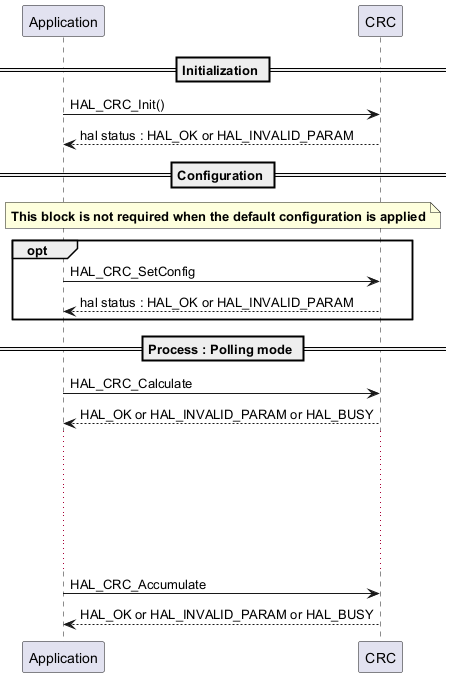

The diagram above was rendered by PlantUML. Its source (embedded in the PNG):
@startuml

== Initialization ==

"Application" -> "CRC" : HAL_CRC_Init()
"CRC" --> "Application" : hal status : HAL_OK or HAL_INVALID_PARAM

== Configuration ==

note over "CRC", "Application": **This block is not required when the default configuration is applied**
group opt
"Application" -> "CRC" : HAL_CRC_SetConfig
"CRC" --> "Application" : hal status : HAL_OK or HAL_INVALID_PARAM
end group

== Process : Polling mode ==

"Application" -> "CRC" : HAL_CRC_Calculate
"CRC" --> "Application" : HAL_OK or HAL_INVALID_PARAM or HAL_BUSY
...
...
...
...
...

"Application" -> "CRC" : HAL_CRC_Accumulate
"CRC" --> "Application" : HAL_OK or HAL_INVALID_PARAM or HAL_BUSY

@enduml